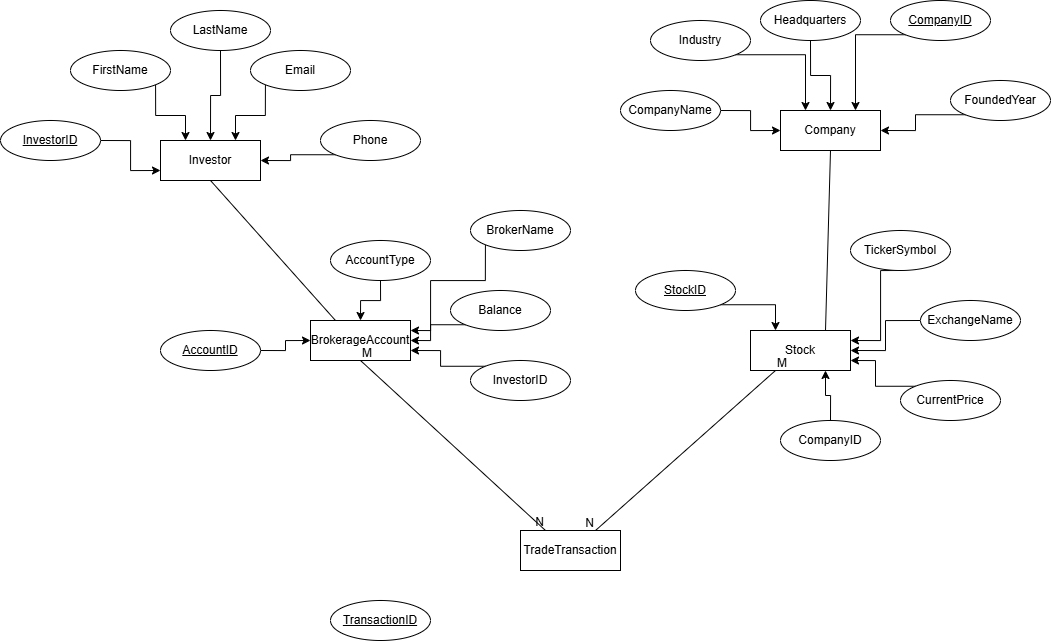

The diagram above was exported from draw.io. Its source (the exported page's mxGraphModel, read from the mxfile embedded in the PNG):
<mxGraphModel dx="2365" dy="825" grid="1" gridSize="10" guides="1" tooltips="1" connect="1" arrows="1" fold="1" page="1" pageScale="1" pageWidth="850" pageHeight="1100" math="0" shadow="0">
  <root>
    <mxCell id="0" />
    <mxCell id="1" parent="0" />
    <mxCell id="PY-qz212MYlXZ6CU6dRL-1" parent="1" style="whiteSpace=wrap;html=1;align=center;" value="Investor" vertex="1">
      <mxGeometry height="40" width="100" x="-100" y="270" as="geometry" />
    </mxCell>
    <mxCell id="PY-qz212MYlXZ6CU6dRL-2" parent="1" style="whiteSpace=wrap;html=1;align=center;" value="Stock" vertex="1">
      <mxGeometry height="40" width="100" x="490" y="460" as="geometry" />
    </mxCell>
    <mxCell id="PY-qz212MYlXZ6CU6dRL-3" parent="1" style="whiteSpace=wrap;html=1;align=center;" value="BrokerageAccount" vertex="1">
      <mxGeometry height="40" width="100" x="50" y="450" as="geometry" />
    </mxCell>
    <mxCell id="PY-qz212MYlXZ6CU6dRL-4" parent="1" style="whiteSpace=wrap;html=1;align=center;" value="TradeTransaction" vertex="1">
      <mxGeometry height="40" width="100" x="260" y="660" as="geometry" />
    </mxCell>
    <mxCell id="PY-qz212MYlXZ6CU6dRL-5" parent="1" style="whiteSpace=wrap;html=1;align=center;" value="Company" vertex="1">
      <mxGeometry height="40" width="100" x="520" y="240" as="geometry" />
    </mxCell>
    <mxCell id="PY-qz212MYlXZ6CU6dRL-26" edge="1" parent="1" source="PY-qz212MYlXZ6CU6dRL-6" style="edgeStyle=orthogonalEdgeStyle;rounded=0;orthogonalLoop=1;jettySize=auto;html=1;exitX=1;exitY=0.5;exitDx=0;exitDy=0;entryX=0;entryY=0.75;entryDx=0;entryDy=0;" target="PY-qz212MYlXZ6CU6dRL-1">
      <mxGeometry relative="1" as="geometry" />
    </mxCell>
    <mxCell id="PY-qz212MYlXZ6CU6dRL-6" parent="1" style="ellipse;whiteSpace=wrap;html=1;align=center;fontStyle=4;" value="InvestorID" vertex="1">
      <mxGeometry height="40" width="100" x="-260" y="250" as="geometry" />
    </mxCell>
    <mxCell id="PY-qz212MYlXZ6CU6dRL-22" edge="1" parent="1" source="PY-qz212MYlXZ6CU6dRL-7" style="edgeStyle=orthogonalEdgeStyle;rounded=0;orthogonalLoop=1;jettySize=auto;html=1;exitX=1;exitY=0.5;exitDx=0;exitDy=0;entryX=0;entryY=0.5;entryDx=0;entryDy=0;" target="PY-qz212MYlXZ6CU6dRL-3">
      <mxGeometry relative="1" as="geometry" />
    </mxCell>
    <mxCell id="PY-qz212MYlXZ6CU6dRL-7" parent="1" style="ellipse;whiteSpace=wrap;html=1;align=center;fontStyle=4;" value="AccountID" vertex="1">
      <mxGeometry height="40" width="100" x="-100" y="460" as="geometry" />
    </mxCell>
    <mxCell id="PY-qz212MYlXZ6CU6dRL-39" edge="1" parent="1" source="PY-qz212MYlXZ6CU6dRL-8" style="edgeStyle=orthogonalEdgeStyle;rounded=0;orthogonalLoop=1;jettySize=auto;html=1;exitX=1;exitY=1;exitDx=0;exitDy=0;entryX=0.25;entryY=0;entryDx=0;entryDy=0;" target="PY-qz212MYlXZ6CU6dRL-2">
      <mxGeometry relative="1" as="geometry" />
    </mxCell>
    <mxCell id="PY-qz212MYlXZ6CU6dRL-8" parent="1" style="ellipse;whiteSpace=wrap;html=1;align=center;fontStyle=4;" value="StockID" vertex="1">
      <mxGeometry height="40" width="100" x="375" y="400" as="geometry" />
    </mxCell>
    <mxCell id="PY-qz212MYlXZ6CU6dRL-56" edge="1" parent="1" source="PY-qz212MYlXZ6CU6dRL-9" style="edgeStyle=orthogonalEdgeStyle;rounded=0;orthogonalLoop=1;jettySize=auto;html=1;exitX=0;exitY=1;exitDx=0;exitDy=0;entryX=0.75;entryY=0;entryDx=0;entryDy=0;" target="PY-qz212MYlXZ6CU6dRL-5">
      <mxGeometry relative="1" as="geometry" />
    </mxCell>
    <mxCell id="PY-qz212MYlXZ6CU6dRL-9" parent="1" style="ellipse;whiteSpace=wrap;html=1;align=center;fontStyle=4;" value="CompanyID" vertex="1">
      <mxGeometry height="40" width="100" x="630" y="130" as="geometry" />
    </mxCell>
    <mxCell id="PY-qz212MYlXZ6CU6dRL-10" parent="1" style="ellipse;whiteSpace=wrap;html=1;align=center;fontStyle=4;" value="TransactionID" vertex="1">
      <mxGeometry height="40" width="100" x="70" y="730" as="geometry" />
    </mxCell>
    <mxCell id="PY-qz212MYlXZ6CU6dRL-28" edge="1" parent="1" source="PY-qz212MYlXZ6CU6dRL-12" style="edgeStyle=orthogonalEdgeStyle;rounded=0;orthogonalLoop=1;jettySize=auto;html=1;exitX=0.5;exitY=1;exitDx=0;exitDy=0;entryX=0.5;entryY=0;entryDx=0;entryDy=0;" target="PY-qz212MYlXZ6CU6dRL-1">
      <mxGeometry relative="1" as="geometry" />
    </mxCell>
    <mxCell id="PY-qz212MYlXZ6CU6dRL-12" parent="1" style="ellipse;whiteSpace=wrap;html=1;align=center;" value="LastName" vertex="1">
      <mxGeometry height="40" width="100" x="-90" y="140" as="geometry" />
    </mxCell>
    <mxCell id="PY-qz212MYlXZ6CU6dRL-30" edge="1" parent="1" source="PY-qz212MYlXZ6CU6dRL-13" style="edgeStyle=orthogonalEdgeStyle;rounded=0;orthogonalLoop=1;jettySize=auto;html=1;exitX=0;exitY=1;exitDx=0;exitDy=0;entryX=1;entryY=0.5;entryDx=0;entryDy=0;" target="PY-qz212MYlXZ6CU6dRL-1">
      <mxGeometry relative="1" as="geometry" />
    </mxCell>
    <mxCell id="PY-qz212MYlXZ6CU6dRL-13" parent="1" style="ellipse;whiteSpace=wrap;html=1;align=center;" value="Phone" vertex="1">
      <mxGeometry height="40" width="100" x="60" y="250" as="geometry" />
    </mxCell>
    <mxCell id="PY-qz212MYlXZ6CU6dRL-29" edge="1" parent="1" source="PY-qz212MYlXZ6CU6dRL-14" style="edgeStyle=orthogonalEdgeStyle;rounded=0;orthogonalLoop=1;jettySize=auto;html=1;exitX=0;exitY=1;exitDx=0;exitDy=0;entryX=0.75;entryY=0;entryDx=0;entryDy=0;" target="PY-qz212MYlXZ6CU6dRL-1">
      <mxGeometry relative="1" as="geometry" />
    </mxCell>
    <mxCell id="PY-qz212MYlXZ6CU6dRL-14" parent="1" style="ellipse;whiteSpace=wrap;html=1;align=center;" value="Email" vertex="1">
      <mxGeometry height="40" width="100" x="-10" y="180" as="geometry" />
    </mxCell>
    <mxCell id="PY-qz212MYlXZ6CU6dRL-27" edge="1" parent="1" source="PY-qz212MYlXZ6CU6dRL-15" style="edgeStyle=orthogonalEdgeStyle;rounded=0;orthogonalLoop=1;jettySize=auto;html=1;exitX=1;exitY=1;exitDx=0;exitDy=0;entryX=0.25;entryY=0;entryDx=0;entryDy=0;" target="PY-qz212MYlXZ6CU6dRL-1">
      <mxGeometry relative="1" as="geometry" />
    </mxCell>
    <mxCell id="PY-qz212MYlXZ6CU6dRL-15" parent="1" style="ellipse;whiteSpace=wrap;html=1;align=center;" value="FirstName" vertex="1">
      <mxGeometry height="40" width="100" x="-190" y="180" as="geometry" />
    </mxCell>
    <mxCell id="PY-qz212MYlXZ6CU6dRL-25" edge="1" parent="1" source="PY-qz212MYlXZ6CU6dRL-16" style="edgeStyle=orthogonalEdgeStyle;rounded=0;orthogonalLoop=1;jettySize=auto;html=1;exitX=0;exitY=1;exitDx=0;exitDy=0;entryX=1;entryY=0.25;entryDx=0;entryDy=0;" target="PY-qz212MYlXZ6CU6dRL-3">
      <mxGeometry relative="1" as="geometry">
        <Array as="points">
          <mxPoint x="225" y="410" />
          <mxPoint x="170" y="410" />
          <mxPoint x="170" y="460" />
        </Array>
      </mxGeometry>
    </mxCell>
    <mxCell id="PY-qz212MYlXZ6CU6dRL-16" parent="1" style="ellipse;whiteSpace=wrap;html=1;align=center;" value="BrokerName" vertex="1">
      <mxGeometry height="40" width="100" x="210" y="340" as="geometry" />
    </mxCell>
    <mxCell id="PY-qz212MYlXZ6CU6dRL-24" edge="1" parent="1" source="PY-qz212MYlXZ6CU6dRL-17" style="edgeStyle=orthogonalEdgeStyle;rounded=0;orthogonalLoop=1;jettySize=auto;html=1;exitX=0;exitY=0;exitDx=0;exitDy=0;entryX=1;entryY=0.75;entryDx=0;entryDy=0;" target="PY-qz212MYlXZ6CU6dRL-3">
      <mxGeometry relative="1" as="geometry" />
    </mxCell>
    <mxCell id="PY-qz212MYlXZ6CU6dRL-17" parent="1" style="ellipse;whiteSpace=wrap;html=1;align=center;" value="InvestorID" vertex="1">
      <mxGeometry height="40" width="100" x="210" y="490" as="geometry" />
    </mxCell>
    <mxCell id="PY-qz212MYlXZ6CU6dRL-23" edge="1" parent="1" source="PY-qz212MYlXZ6CU6dRL-18" style="edgeStyle=orthogonalEdgeStyle;rounded=0;orthogonalLoop=1;jettySize=auto;html=1;exitX=0;exitY=1;exitDx=0;exitDy=0;entryX=1;entryY=0.5;entryDx=0;entryDy=0;" target="PY-qz212MYlXZ6CU6dRL-3">
      <mxGeometry relative="1" as="geometry" />
    </mxCell>
    <mxCell id="PY-qz212MYlXZ6CU6dRL-18" parent="1" style="ellipse;whiteSpace=wrap;html=1;align=center;" value="Balance" vertex="1">
      <mxGeometry height="40" width="100" x="190" y="420" as="geometry" />
    </mxCell>
    <mxCell id="PY-qz212MYlXZ6CU6dRL-21" edge="1" parent="1" source="PY-qz212MYlXZ6CU6dRL-19" style="edgeStyle=orthogonalEdgeStyle;rounded=0;orthogonalLoop=1;jettySize=auto;html=1;exitX=0.5;exitY=1;exitDx=0;exitDy=0;entryX=0.5;entryY=0;entryDx=0;entryDy=0;" target="PY-qz212MYlXZ6CU6dRL-3">
      <mxGeometry relative="1" as="geometry" />
    </mxCell>
    <mxCell id="PY-qz212MYlXZ6CU6dRL-19" parent="1" style="ellipse;whiteSpace=wrap;html=1;align=center;" value="AccountType" vertex="1">
      <mxGeometry height="40" width="100" x="70" y="370" as="geometry" />
    </mxCell>
    <mxCell id="PY-qz212MYlXZ6CU6dRL-35" edge="1" parent="1" source="PY-qz212MYlXZ6CU6dRL-31" style="edgeStyle=orthogonalEdgeStyle;rounded=0;orthogonalLoop=1;jettySize=auto;html=1;exitX=0.5;exitY=0;exitDx=0;exitDy=0;entryX=0.75;entryY=1;entryDx=0;entryDy=0;" target="PY-qz212MYlXZ6CU6dRL-2">
      <mxGeometry relative="1" as="geometry" />
    </mxCell>
    <mxCell id="PY-qz212MYlXZ6CU6dRL-31" parent="1" style="ellipse;whiteSpace=wrap;html=1;align=center;" value="CompanyID" vertex="1">
      <mxGeometry height="40" width="100" x="520" y="550" as="geometry" />
    </mxCell>
    <mxCell id="PY-qz212MYlXZ6CU6dRL-36" edge="1" parent="1" source="PY-qz212MYlXZ6CU6dRL-32" style="edgeStyle=orthogonalEdgeStyle;rounded=0;orthogonalLoop=1;jettySize=auto;html=1;exitX=0;exitY=0;exitDx=0;exitDy=0;entryX=1;entryY=0.75;entryDx=0;entryDy=0;" target="PY-qz212MYlXZ6CU6dRL-2">
      <mxGeometry relative="1" as="geometry" />
    </mxCell>
    <mxCell id="PY-qz212MYlXZ6CU6dRL-32" parent="1" style="ellipse;whiteSpace=wrap;html=1;align=center;" value="CurrentPrice" vertex="1">
      <mxGeometry height="40" width="100" x="640" y="510" as="geometry" />
    </mxCell>
    <mxCell id="PY-qz212MYlXZ6CU6dRL-37" edge="1" parent="1" source="PY-qz212MYlXZ6CU6dRL-33" style="edgeStyle=orthogonalEdgeStyle;rounded=0;orthogonalLoop=1;jettySize=auto;html=1;exitX=0;exitY=0.5;exitDx=0;exitDy=0;entryX=1;entryY=0.5;entryDx=0;entryDy=0;" target="PY-qz212MYlXZ6CU6dRL-2">
      <mxGeometry relative="1" as="geometry" />
    </mxCell>
    <mxCell id="PY-qz212MYlXZ6CU6dRL-33" parent="1" style="ellipse;whiteSpace=wrap;html=1;align=center;" value="ExchangeName" vertex="1">
      <mxGeometry height="40" width="100" x="660" y="430" as="geometry" />
    </mxCell>
    <mxCell id="PY-qz212MYlXZ6CU6dRL-38" edge="1" parent="1" source="PY-qz212MYlXZ6CU6dRL-34" style="edgeStyle=orthogonalEdgeStyle;rounded=0;orthogonalLoop=1;jettySize=auto;html=1;exitX=0.5;exitY=1;exitDx=0;exitDy=0;entryX=1;entryY=0.25;entryDx=0;entryDy=0;" target="PY-qz212MYlXZ6CU6dRL-2">
      <mxGeometry relative="1" as="geometry">
        <Array as="points">
          <mxPoint x="620" y="400" />
          <mxPoint x="620" y="470" />
        </Array>
      </mxGeometry>
    </mxCell>
    <mxCell id="PY-qz212MYlXZ6CU6dRL-34" parent="1" style="ellipse;whiteSpace=wrap;html=1;align=center;" value="TickerSymbol" vertex="1">
      <mxGeometry height="40" width="100" x="590" y="360" as="geometry" />
    </mxCell>
    <mxCell id="PY-qz212MYlXZ6CU6dRL-42" edge="1" parent="1" source="PY-qz212MYlXZ6CU6dRL-1" style="endArrow=none;html=1;rounded=0;exitX=0.5;exitY=1;exitDx=0;exitDy=0;entryX=0.25;entryY=0;entryDx=0;entryDy=0;" target="PY-qz212MYlXZ6CU6dRL-3" value="">
      <mxGeometry relative="1" as="geometry">
        <mxPoint x="-180" y="370" as="sourcePoint" />
        <mxPoint x="-20" y="370" as="targetPoint" />
      </mxGeometry>
    </mxCell>
    <mxCell id="PY-qz212MYlXZ6CU6dRL-43" edge="1" parent="1" source="PY-qz212MYlXZ6CU6dRL-3" style="endArrow=none;html=1;rounded=0;exitX=0.5;exitY=1;exitDx=0;exitDy=0;entryX=0.25;entryY=0;entryDx=0;entryDy=0;" target="PY-qz212MYlXZ6CU6dRL-4" value="">
      <mxGeometry relative="1" as="geometry">
        <mxPoint x="40" y="570" as="sourcePoint" />
        <mxPoint x="200" y="570" as="targetPoint" />
      </mxGeometry>
    </mxCell>
    <mxCell id="PY-qz212MYlXZ6CU6dRL-44" connectable="0" parent="PY-qz212MYlXZ6CU6dRL-43" style="resizable=0;html=1;whiteSpace=wrap;align=left;verticalAlign=bottom;" value="M" vertex="1">
      <mxGeometry relative="1" x="-1" as="geometry" />
    </mxCell>
    <mxCell id="PY-qz212MYlXZ6CU6dRL-45" connectable="0" parent="PY-qz212MYlXZ6CU6dRL-43" style="resizable=0;html=1;whiteSpace=wrap;align=right;verticalAlign=bottom;" value="N" vertex="1">
      <mxGeometry relative="1" x="1" as="geometry" />
    </mxCell>
    <mxCell id="PY-qz212MYlXZ6CU6dRL-46" edge="1" parent="1" source="PY-qz212MYlXZ6CU6dRL-2" style="endArrow=none;html=1;rounded=0;exitX=0.25;exitY=1;exitDx=0;exitDy=0;entryX=0.75;entryY=0;entryDx=0;entryDy=0;" target="PY-qz212MYlXZ6CU6dRL-4" value="">
      <mxGeometry relative="1" as="geometry">
        <mxPoint x="350" y="540" as="sourcePoint" />
        <mxPoint x="510" y="540" as="targetPoint" />
      </mxGeometry>
    </mxCell>
    <mxCell id="PY-qz212MYlXZ6CU6dRL-47" connectable="0" parent="PY-qz212MYlXZ6CU6dRL-46" style="resizable=0;html=1;whiteSpace=wrap;align=left;verticalAlign=bottom;" value="M" vertex="1">
      <mxGeometry relative="1" x="-1" as="geometry" />
    </mxCell>
    <mxCell id="PY-qz212MYlXZ6CU6dRL-48" connectable="0" parent="PY-qz212MYlXZ6CU6dRL-46" style="resizable=0;html=1;whiteSpace=wrap;align=right;verticalAlign=bottom;" value="N" vertex="1">
      <mxGeometry relative="1" x="1" as="geometry" />
    </mxCell>
    <mxCell id="PY-qz212MYlXZ6CU6dRL-54" edge="1" parent="1" source="PY-qz212MYlXZ6CU6dRL-49" style="edgeStyle=orthogonalEdgeStyle;rounded=0;orthogonalLoop=1;jettySize=auto;html=1;exitX=1;exitY=1;exitDx=0;exitDy=0;entryX=0.25;entryY=0;entryDx=0;entryDy=0;" target="PY-qz212MYlXZ6CU6dRL-5">
      <mxGeometry relative="1" as="geometry" />
    </mxCell>
    <mxCell id="PY-qz212MYlXZ6CU6dRL-49" parent="1" style="ellipse;whiteSpace=wrap;html=1;align=center;" value="Industry" vertex="1">
      <mxGeometry height="40" width="100" x="390" y="150" as="geometry" />
    </mxCell>
    <mxCell id="PY-qz212MYlXZ6CU6dRL-53" edge="1" parent="1" source="PY-qz212MYlXZ6CU6dRL-50" style="edgeStyle=orthogonalEdgeStyle;rounded=0;orthogonalLoop=1;jettySize=auto;html=1;exitX=1;exitY=0.5;exitDx=0;exitDy=0;entryX=0;entryY=0.5;entryDx=0;entryDy=0;" target="PY-qz212MYlXZ6CU6dRL-5">
      <mxGeometry relative="1" as="geometry" />
    </mxCell>
    <mxCell id="PY-qz212MYlXZ6CU6dRL-50" parent="1" style="ellipse;whiteSpace=wrap;html=1;align=center;" value="CompanyName" vertex="1">
      <mxGeometry height="40" width="100" x="360" y="220" as="geometry" />
    </mxCell>
    <mxCell id="PY-qz212MYlXZ6CU6dRL-57" edge="1" parent="1" source="PY-qz212MYlXZ6CU6dRL-51" style="edgeStyle=orthogonalEdgeStyle;rounded=0;orthogonalLoop=1;jettySize=auto;html=1;exitX=0;exitY=1;exitDx=0;exitDy=0;entryX=1;entryY=0.5;entryDx=0;entryDy=0;" target="PY-qz212MYlXZ6CU6dRL-5">
      <mxGeometry relative="1" as="geometry" />
    </mxCell>
    <mxCell id="PY-qz212MYlXZ6CU6dRL-51" parent="1" style="ellipse;whiteSpace=wrap;html=1;align=center;" value="FoundedYear" vertex="1">
      <mxGeometry height="40" width="100" x="690" y="210" as="geometry" />
    </mxCell>
    <mxCell id="PY-qz212MYlXZ6CU6dRL-55" edge="1" parent="1" source="PY-qz212MYlXZ6CU6dRL-52" style="edgeStyle=orthogonalEdgeStyle;rounded=0;orthogonalLoop=1;jettySize=auto;html=1;exitX=0.5;exitY=1;exitDx=0;exitDy=0;entryX=0.5;entryY=0;entryDx=0;entryDy=0;" target="PY-qz212MYlXZ6CU6dRL-5">
      <mxGeometry relative="1" as="geometry" />
    </mxCell>
    <mxCell id="PY-qz212MYlXZ6CU6dRL-52" parent="1" style="ellipse;whiteSpace=wrap;html=1;align=center;" value="Headquarters" vertex="1">
      <mxGeometry height="40" width="100" x="500" y="130" as="geometry" />
    </mxCell>
    <mxCell id="PY-qz212MYlXZ6CU6dRL-58" edge="1" parent="1" source="PY-qz212MYlXZ6CU6dRL-2" style="endArrow=none;html=1;rounded=0;exitX=0.75;exitY=0;exitDx=0;exitDy=0;entryX=0.5;entryY=1;entryDx=0;entryDy=0;" target="PY-qz212MYlXZ6CU6dRL-5" value="">
      <mxGeometry relative="1" as="geometry">
        <mxPoint x="400" y="310" as="sourcePoint" />
        <mxPoint x="560" y="310" as="targetPoint" />
      </mxGeometry>
    </mxCell>
  </root>
</mxGraphModel>